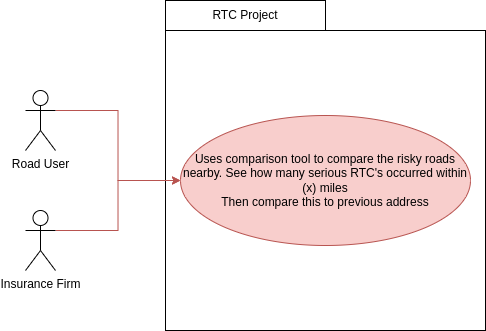

The diagram above was exported from draw.io. Its source (the exported page's mxGraphModel, read from the mxfile embedded in the PNG):
<mxGraphModel dx="582" dy="444" grid="1" gridSize="10" guides="1" tooltips="1" connect="1" arrows="1" fold="1" page="1" pageScale="1" pageWidth="1169" pageHeight="827" math="0" shadow="0">
  <root>
    <mxCell id="0" />
    <mxCell id="1" parent="0" />
    <mxCell id="2b2EVhJdRysVXB_HZSI8-3" value="RTC Project" style="rounded=0;whiteSpace=wrap;html=1;" parent="1" vertex="1">
      <mxGeometry x="480" y="90" width="160" height="30" as="geometry" />
    </mxCell>
    <mxCell id="2b2EVhJdRysVXB_HZSI8-2" value="" style="rounded=0;whiteSpace=wrap;html=1;" parent="1" vertex="1">
      <mxGeometry x="480" y="120" width="320" height="300" as="geometry" />
    </mxCell>
    <mxCell id="2b2EVhJdRysVXB_HZSI8-10" style="edgeStyle=orthogonalEdgeStyle;rounded=0;orthogonalLoop=1;jettySize=auto;html=1;exitX=1;exitY=0.3333333333333333;exitDx=0;exitDy=0;exitPerimeter=0;entryX=0;entryY=0.5;entryDx=0;entryDy=0;fillColor=#f8cecc;strokeColor=#b85450;" parent="1" source="2b2EVhJdRysVXB_HZSI8-4" target="2b2EVhJdRysVXB_HZSI8-5" edge="1">
      <mxGeometry relative="1" as="geometry" />
    </mxCell>
    <mxCell id="2b2EVhJdRysVXB_HZSI8-4" value="Road User&lt;div&gt;&lt;br&gt;&lt;/div&gt;" style="shape=umlActor;verticalLabelPosition=bottom;verticalAlign=top;html=1;outlineConnect=0;" parent="1" vertex="1">
      <mxGeometry x="340" y="180" width="30" height="60" as="geometry" />
    </mxCell>
    <mxCell id="2b2EVhJdRysVXB_HZSI8-5" value="Uses comparison tool to compare the risky roads nearby. See how many serious RTC's occurred within (x) miles&lt;div&gt;Then compare this to previous address&lt;/div&gt;" style="ellipse;whiteSpace=wrap;html=1;fillColor=#f8cecc;strokeColor=#b85450;" parent="1" vertex="1">
      <mxGeometry x="495" y="205" width="290" height="130" as="geometry" />
    </mxCell>
    <mxCell id="h0MvE-0QMiSPPgAJ7HrW-4" style="edgeStyle=orthogonalEdgeStyle;shape=connector;rounded=0;orthogonalLoop=1;jettySize=auto;html=1;exitX=1;exitY=0.3333333333333333;exitDx=0;exitDy=0;exitPerimeter=0;entryX=0;entryY=0.5;entryDx=0;entryDy=0;strokeColor=#b85450;align=center;verticalAlign=middle;fontFamily=Helvetica;fontSize=11;fontColor=default;labelBackgroundColor=default;endArrow=classic;fillColor=#f8cecc;" parent="1" source="h0MvE-0QMiSPPgAJ7HrW-1" target="2b2EVhJdRysVXB_HZSI8-5" edge="1">
      <mxGeometry relative="1" as="geometry" />
    </mxCell>
    <mxCell id="h0MvE-0QMiSPPgAJ7HrW-1" value="&lt;div&gt;Insurance Firm&lt;/div&gt;" style="shape=umlActor;verticalLabelPosition=bottom;verticalAlign=top;html=1;outlineConnect=0;" parent="1" vertex="1">
      <mxGeometry x="340" y="300" width="30" height="60" as="geometry" />
    </mxCell>
  </root>
</mxGraphModel>